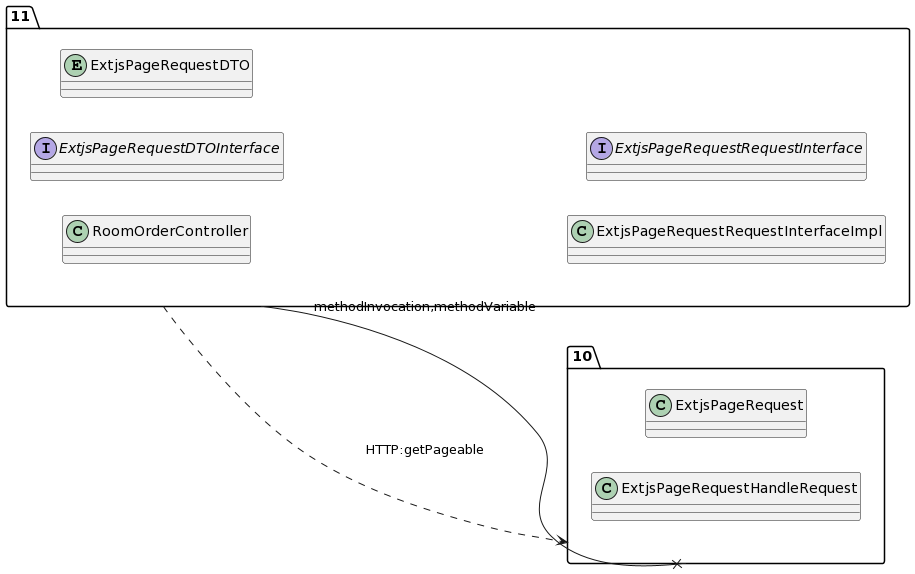

The diagram above was rendered by PlantUML. Its source (embedded in the PNG):
@startuml
allow_mixing
left to right direction
package "11"{
class RoomOrderController
interface ExtjsPageRequestDTOInterface
entity ExtjsPageRequestDTO
class ExtjsPageRequestRequestInterfaceImpl
interface ExtjsPageRequestRequestInterface

}
package "10"{
class ExtjsPageRequest
class ExtjsPageRequestHandleRequest

}
"11" --x "10":methodInvocation,methodVariable
"11" ..> "10":HTTP:getPageable
@enduml